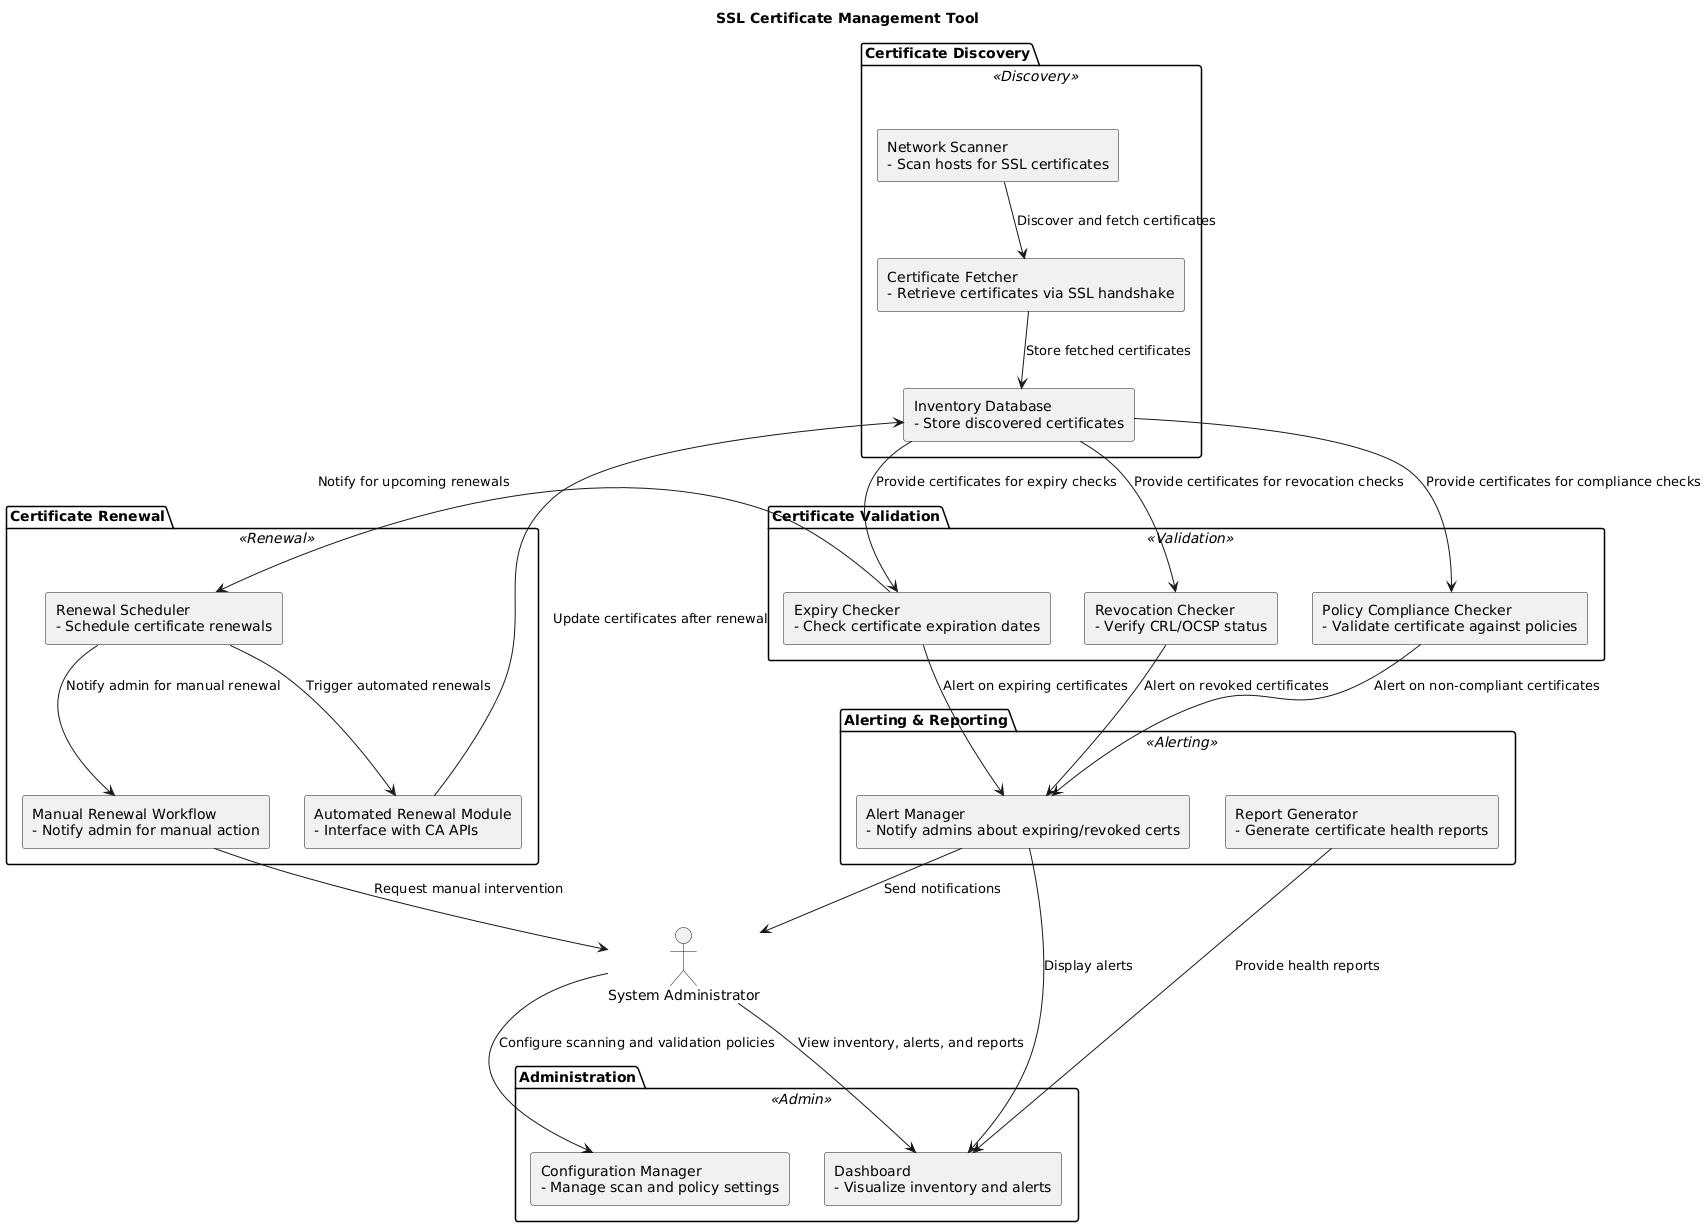

The diagram above was rendered by PlantUML. Its source (embedded in the PNG):
@startuml
skinparam backgroundColor #FFFFFF
skinparam componentStyle rectangle
skinparam rectangle {
  BackgroundColor<<Discovery>> #D0E8F2
  BackgroundColor<<Validation>> #F9F1C8
  BackgroundColor<<Renewal>> #C8E6C9
  BackgroundColor<<Alerting>> #FADBD8
  BackgroundColor<<Admin>> #FBE4E6
  BorderColor Black
}

title SSL Certificate Management Tool

actor "System Administrator" as Admin

package "Certificate Discovery" <<Discovery>> {
  component "Network Scanner\n- Scan hosts for SSL certificates" as NetworkScanner
  component "Certificate Fetcher\n- Retrieve certificates via SSL handshake" as CertFetcher
  component "Inventory Database\n- Store discovered certificates" as InventoryDB
}

package "Certificate Validation" <<Validation>> {
  component "Expiry Checker\n- Check certificate expiration dates" as ExpiryChecker
  component "Revocation Checker\n- Verify CRL/OCSP status" as RevocationChecker
  component "Policy Compliance Checker\n- Validate certificate against policies" as PolicyChecker
}

package "Certificate Renewal" <<Renewal>> {
  component "Renewal Scheduler\n- Schedule certificate renewals" as RenewalScheduler
  component "Automated Renewal Module\n- Interface with CA APIs" as AutoRenewal
  component "Manual Renewal Workflow\n- Notify admin for manual action" as ManualRenewal
}

package "Alerting & Reporting" <<Alerting>> {
  component "Alert Manager\n- Notify admins about expiring/revoked certs" as AlertManager
  component "Report Generator\n- Generate certificate health reports" as ReportGenerator
}

package "Administration" <<Admin>> {
  component "Dashboard\n- Visualize inventory and alerts" as Dashboard
  component "Configuration Manager\n- Manage scan and policy settings" as ConfigManager
}

Admin --> ConfigManager : Configure scanning and validation policies
Admin --> Dashboard : View inventory, alerts, and reports

NetworkScanner --> CertFetcher : Discover and fetch certificates
CertFetcher --> InventoryDB : Store fetched certificates
InventoryDB --> ExpiryChecker : Provide certificates for expiry checks
InventoryDB --> RevocationChecker : Provide certificates for revocation checks
InventoryDB --> PolicyChecker : Provide certificates for compliance checks

ExpiryChecker --> AlertManager : Alert on expiring certificates
RevocationChecker --> AlertManager : Alert on revoked certificates
PolicyChecker --> AlertManager : Alert on non-compliant certificates

AlertManager --> Dashboard : Display alerts
ReportGenerator --> Dashboard : Provide health reports
AlertManager --> Admin : Send notifications

ExpiryChecker --> RenewalScheduler : Notify for upcoming renewals
RenewalScheduler --> AutoRenewal : Trigger automated renewals
RenewalScheduler --> ManualRenewal : Notify admin for manual renewal

ManualRenewal --> Admin : Request manual intervention
AutoRenewal --> InventoryDB : Update certificates after renewal
@enduml